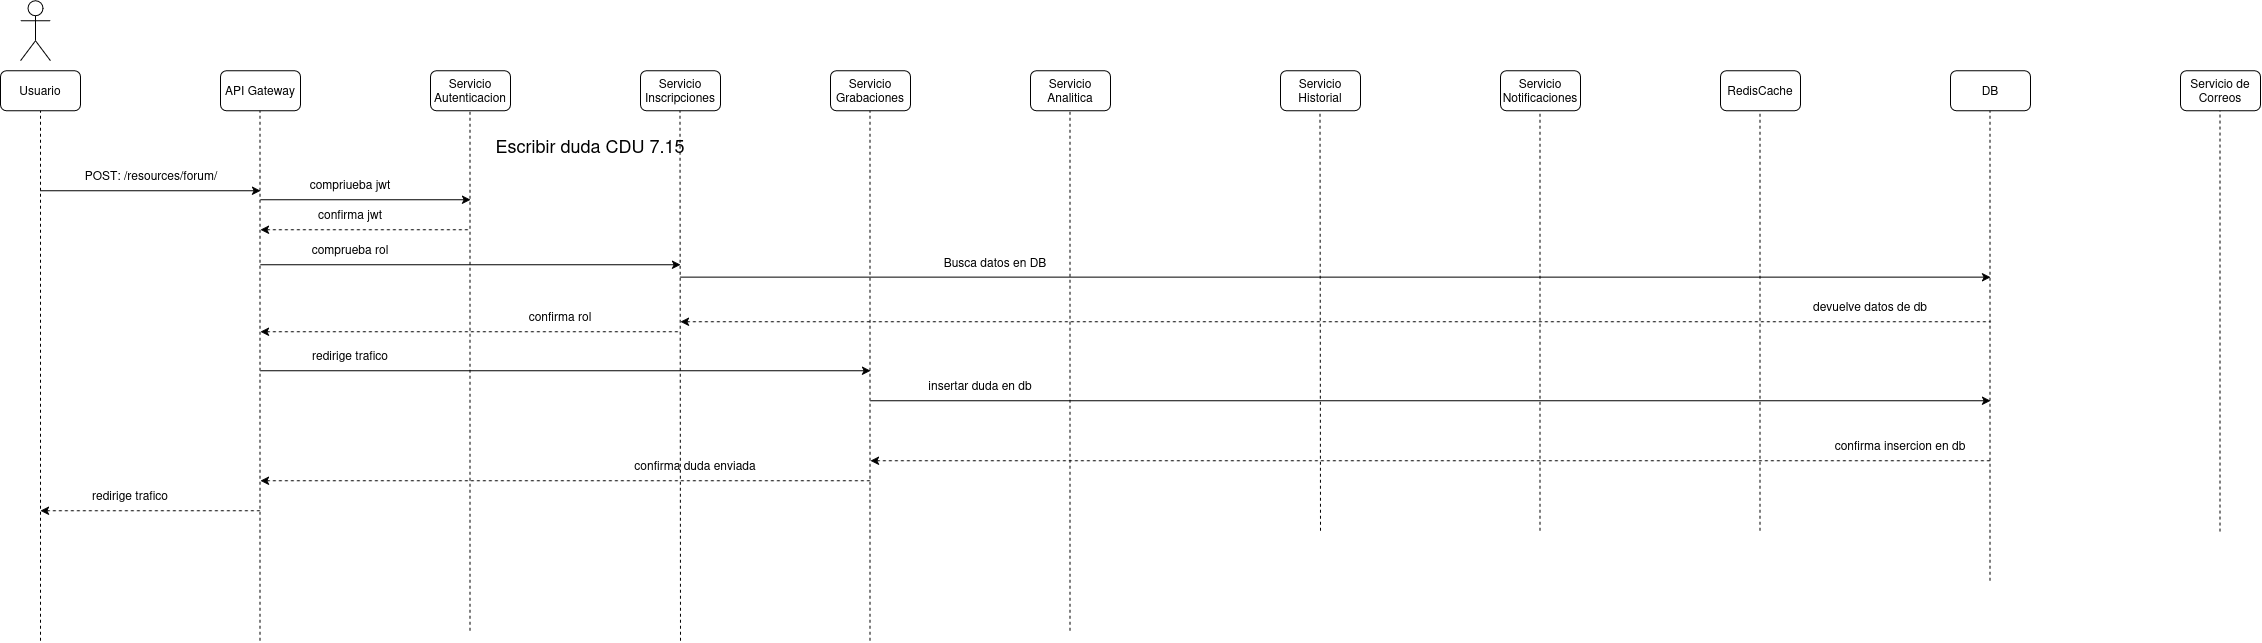

The diagram above was exported from draw.io. Its source (the exported page's mxGraphModel, read from the mxfile embedded in the PNG):
<mxGraphModel dx="1808" dy="1060" grid="1" gridSize="10" guides="1" tooltips="1" connect="1" arrows="1" fold="1" page="1" pageScale="1" pageWidth="850" pageHeight="1100" math="0" shadow="0">
  <root>
    <mxCell id="cnLJlYqL0n5mQMHFPp7e-0" />
    <mxCell id="cnLJlYqL0n5mQMHFPp7e-1" parent="cnLJlYqL0n5mQMHFPp7e-0" />
    <mxCell id="cnLJlYqL0n5mQMHFPp7e-2" parent="cnLJlYqL0n5mQMHFPp7e-1" style="shape=umlActor;verticalLabelPosition=bottom;verticalAlign=top;html=1;outlineConnect=0;" value="" vertex="1">
      <mxGeometry height="60" width="30" x="60" y="30" as="geometry" />
    </mxCell>
    <mxCell id="cnLJlYqL0n5mQMHFPp7e-3" parent="cnLJlYqL0n5mQMHFPp7e-1" style="rounded=1;whiteSpace=wrap;html=1;" value="Usuario" vertex="1">
      <mxGeometry height="40" width="80" x="40" y="100" as="geometry" />
    </mxCell>
    <mxCell id="cnLJlYqL0n5mQMHFPp7e-4" parent="cnLJlYqL0n5mQMHFPp7e-1" style="rounded=1;whiteSpace=wrap;html=1;" value="API Gateway" vertex="1">
      <mxGeometry height="40" width="80" x="260" y="100" as="geometry" />
    </mxCell>
    <mxCell id="cnLJlYqL0n5mQMHFPp7e-5" parent="cnLJlYqL0n5mQMHFPp7e-1" style="rounded=1;whiteSpace=wrap;html=1;" value="Servicio Autenticacion" vertex="1">
      <mxGeometry height="40" width="80" x="470" y="100" as="geometry" />
    </mxCell>
    <mxCell id="cnLJlYqL0n5mQMHFPp7e-6" parent="cnLJlYqL0n5mQMHFPp7e-1" style="rounded=1;whiteSpace=wrap;html=1;" value="Servicio Inscripciones" vertex="1">
      <mxGeometry height="40" width="80" x="680" y="100" as="geometry" />
    </mxCell>
    <mxCell id="cnLJlYqL0n5mQMHFPp7e-7" parent="cnLJlYqL0n5mQMHFPp7e-1" style="rounded=1;whiteSpace=wrap;html=1;" value="Servicio Grabaciones" vertex="1">
      <mxGeometry height="40" width="80" x="870" y="100" as="geometry" />
    </mxCell>
    <mxCell id="cnLJlYqL0n5mQMHFPp7e-8" parent="cnLJlYqL0n5mQMHFPp7e-1" style="rounded=1;whiteSpace=wrap;html=1;" value="Servicio Analitica" vertex="1">
      <mxGeometry height="40" width="80" x="1070" y="100" as="geometry" />
    </mxCell>
    <mxCell id="cnLJlYqL0n5mQMHFPp7e-9" parent="cnLJlYqL0n5mQMHFPp7e-1" style="rounded=1;whiteSpace=wrap;html=1;" value="RedisCache" vertex="1">
      <mxGeometry height="40" width="80" x="1760" y="100" as="geometry" />
    </mxCell>
    <mxCell id="cnLJlYqL0n5mQMHFPp7e-10" parent="cnLJlYqL0n5mQMHFPp7e-1" style="rounded=1;whiteSpace=wrap;html=1;" value="Servicio Notificaciones" vertex="1">
      <mxGeometry height="40" width="80" x="1540" y="100" as="geometry" />
    </mxCell>
    <mxCell id="cnLJlYqL0n5mQMHFPp7e-11" parent="cnLJlYqL0n5mQMHFPp7e-1" style="rounded=1;whiteSpace=wrap;html=1;" value="Servicio Historial" vertex="1">
      <mxGeometry height="40" width="80" x="1320" y="100" as="geometry" />
    </mxCell>
    <mxCell id="cnLJlYqL0n5mQMHFPp7e-12" parent="cnLJlYqL0n5mQMHFPp7e-1" style="rounded=1;whiteSpace=wrap;html=1;" value="DB" vertex="1">
      <mxGeometry height="40" width="80" x="1990" y="100" as="geometry" />
    </mxCell>
    <mxCell id="cnLJlYqL0n5mQMHFPp7e-13" parent="cnLJlYqL0n5mQMHFPp7e-1" style="rounded=1;whiteSpace=wrap;html=1;" value="Servicio de Correos" vertex="1">
      <mxGeometry height="40" width="80" x="2220" y="100" as="geometry" />
    </mxCell>
    <mxCell id="cnLJlYqL0n5mQMHFPp7e-14" edge="1" parent="cnLJlYqL0n5mQMHFPp7e-1" style="endArrow=classic;html=1;rounded=0;" value="">
      <mxGeometry height="50" relative="1" width="50" as="geometry">
        <mxPoint x="80" y="220" as="sourcePoint" />
        <mxPoint x="300" y="220" as="targetPoint" />
      </mxGeometry>
    </mxCell>
    <mxCell id="cnLJlYqL0n5mQMHFPp7e-15" parent="cnLJlYqL0n5mQMHFPp7e-1" style="text;html=1;whiteSpace=wrap;strokeColor=none;fillColor=none;align=center;verticalAlign=middle;rounded=0;" value="&lt;div&gt;&lt;span style=&quot;font-size: 18px;&quot;&gt;Escribir duda CDU 7.15&lt;/span&gt;&lt;/div&gt;" vertex="1">
      <mxGeometry height="30" width="440" x="410" y="160" as="geometry" />
    </mxCell>
    <mxCell id="cnLJlYqL0n5mQMHFPp7e-16" parent="cnLJlYqL0n5mQMHFPp7e-1" style="text;html=1;whiteSpace=wrap;strokeColor=none;fillColor=none;align=center;verticalAlign=middle;rounded=0;" value="POST: /resources/forum/" vertex="1">
      <mxGeometry height="30" width="160" x="111" y="190" as="geometry" />
    </mxCell>
    <mxCell id="cnLJlYqL0n5mQMHFPp7e-17" edge="1" parent="cnLJlYqL0n5mQMHFPp7e-1" style="endArrow=none;dashed=1;html=1;rounded=0;entryX=0.5;entryY=1;entryDx=0;entryDy=0;" target="cnLJlYqL0n5mQMHFPp7e-3" value="">
      <mxGeometry height="50" relative="1" width="50" as="geometry">
        <mxPoint x="80" y="670" as="sourcePoint" />
        <mxPoint x="550" y="210" as="targetPoint" />
      </mxGeometry>
    </mxCell>
    <mxCell id="cnLJlYqL0n5mQMHFPp7e-18" edge="1" parent="cnLJlYqL0n5mQMHFPp7e-1" style="endArrow=none;dashed=1;html=1;rounded=0;entryX=0.5;entryY=1;entryDx=0;entryDy=0;" value="">
      <mxGeometry height="50" relative="1" width="50" as="geometry">
        <mxPoint x="299.5" y="670" as="sourcePoint" />
        <mxPoint x="299.5" y="140" as="targetPoint" />
      </mxGeometry>
    </mxCell>
    <mxCell id="cnLJlYqL0n5mQMHFPp7e-19" edge="1" parent="cnLJlYqL0n5mQMHFPp7e-1" style="endArrow=none;dashed=1;html=1;rounded=0;entryX=0.5;entryY=1;entryDx=0;entryDy=0;" value="">
      <mxGeometry height="50" relative="1" width="50" as="geometry">
        <mxPoint x="509.5" y="660" as="sourcePoint" />
        <mxPoint x="509.5" y="140" as="targetPoint" />
      </mxGeometry>
    </mxCell>
    <mxCell id="cnLJlYqL0n5mQMHFPp7e-20" edge="1" parent="cnLJlYqL0n5mQMHFPp7e-1" style="endArrow=none;dashed=1;html=1;rounded=0;entryX=0.5;entryY=1;entryDx=0;entryDy=0;" value="">
      <mxGeometry height="50" relative="1" width="50" as="geometry">
        <mxPoint x="720" y="670" as="sourcePoint" />
        <mxPoint x="719.5" y="140" as="targetPoint" />
      </mxGeometry>
    </mxCell>
    <mxCell id="cnLJlYqL0n5mQMHFPp7e-21" edge="1" parent="cnLJlYqL0n5mQMHFPp7e-1" style="endArrow=none;dashed=1;html=1;rounded=0;entryX=0.5;entryY=1;entryDx=0;entryDy=0;" value="">
      <mxGeometry height="50" relative="1" width="50" as="geometry">
        <mxPoint x="909.5" y="670" as="sourcePoint" />
        <mxPoint x="909.5" y="140" as="targetPoint" />
      </mxGeometry>
    </mxCell>
    <mxCell id="cnLJlYqL0n5mQMHFPp7e-22" edge="1" parent="cnLJlYqL0n5mQMHFPp7e-1" style="endArrow=none;dashed=1;html=1;rounded=0;entryX=0.5;entryY=1;entryDx=0;entryDy=0;" value="">
      <mxGeometry height="50" relative="1" width="50" as="geometry">
        <mxPoint x="1109.5" y="660" as="sourcePoint" />
        <mxPoint x="1109.5" y="140" as="targetPoint" />
      </mxGeometry>
    </mxCell>
    <mxCell id="cnLJlYqL0n5mQMHFPp7e-23" edge="1" parent="cnLJlYqL0n5mQMHFPp7e-1" style="endArrow=none;dashed=1;html=1;rounded=0;entryX=0.5;entryY=1;entryDx=0;entryDy=0;" value="">
      <mxGeometry height="50" relative="1" width="50" as="geometry">
        <mxPoint x="1360" y="560" as="sourcePoint" />
        <mxPoint x="1359.5" y="140" as="targetPoint" />
      </mxGeometry>
    </mxCell>
    <mxCell id="cnLJlYqL0n5mQMHFPp7e-24" edge="1" parent="cnLJlYqL0n5mQMHFPp7e-1" style="endArrow=none;dashed=1;html=1;rounded=0;entryX=0.5;entryY=1;entryDx=0;entryDy=0;" value="">
      <mxGeometry height="50" relative="1" width="50" as="geometry">
        <mxPoint x="1579.5" y="560" as="sourcePoint" />
        <mxPoint x="1579.5" y="140" as="targetPoint" />
      </mxGeometry>
    </mxCell>
    <mxCell id="cnLJlYqL0n5mQMHFPp7e-25" edge="1" parent="cnLJlYqL0n5mQMHFPp7e-1" style="endArrow=none;dashed=1;html=1;rounded=0;entryX=0.5;entryY=1;entryDx=0;entryDy=0;" value="">
      <mxGeometry height="50" relative="1" width="50" as="geometry">
        <mxPoint x="1799.5" y="560" as="sourcePoint" />
        <mxPoint x="1799.5" y="140" as="targetPoint" />
      </mxGeometry>
    </mxCell>
    <mxCell id="cnLJlYqL0n5mQMHFPp7e-26" edge="1" parent="cnLJlYqL0n5mQMHFPp7e-1" style="endArrow=none;dashed=1;html=1;rounded=0;entryX=0.5;entryY=1;entryDx=0;entryDy=0;" value="">
      <mxGeometry height="50" relative="1" width="50" as="geometry">
        <mxPoint x="2029.5" y="610" as="sourcePoint" />
        <mxPoint x="2029.5" y="140" as="targetPoint" />
      </mxGeometry>
    </mxCell>
    <mxCell id="cnLJlYqL0n5mQMHFPp7e-27" edge="1" parent="cnLJlYqL0n5mQMHFPp7e-1" style="endArrow=none;dashed=1;html=1;rounded=0;entryX=0.5;entryY=1;entryDx=0;entryDy=0;" value="">
      <mxGeometry height="50" relative="1" width="50" as="geometry">
        <mxPoint x="2259.5" y="560.7999877929688" as="sourcePoint" />
        <mxPoint x="2259.5" y="140" as="targetPoint" />
      </mxGeometry>
    </mxCell>
    <mxCell id="cnLJlYqL0n5mQMHFPp7e-28" edge="1" parent="cnLJlYqL0n5mQMHFPp7e-1" style="endArrow=classic;html=1;rounded=0;" value="">
      <mxGeometry height="50" relative="1" width="50" as="geometry">
        <mxPoint x="300" y="400" as="sourcePoint" />
        <mxPoint x="910" y="400" as="targetPoint" />
      </mxGeometry>
    </mxCell>
    <mxCell id="cnLJlYqL0n5mQMHFPp7e-29" parent="cnLJlYqL0n5mQMHFPp7e-1" style="text;html=1;whiteSpace=wrap;strokeColor=none;fillColor=none;align=center;verticalAlign=middle;rounded=0;" value="redirige trafico" vertex="1">
      <mxGeometry height="30" width="120" x="330" y="370" as="geometry" />
    </mxCell>
    <mxCell id="cnLJlYqL0n5mQMHFPp7e-30" edge="1" parent="cnLJlYqL0n5mQMHFPp7e-1" style="endArrow=classic;html=1;rounded=0;" value="">
      <mxGeometry height="50" relative="1" width="50" as="geometry">
        <mxPoint x="910" y="430" as="sourcePoint" />
        <mxPoint x="2030" y="430" as="targetPoint" />
      </mxGeometry>
    </mxCell>
    <mxCell id="cnLJlYqL0n5mQMHFPp7e-31" parent="cnLJlYqL0n5mQMHFPp7e-1" style="text;html=1;whiteSpace=wrap;strokeColor=none;fillColor=none;align=center;verticalAlign=middle;rounded=0;" value="insertar duda en db" vertex="1">
      <mxGeometry height="30" width="160" x="940" y="400" as="geometry" />
    </mxCell>
    <mxCell id="cnLJlYqL0n5mQMHFPp7e-32" edge="1" parent="cnLJlYqL0n5mQMHFPp7e-1" style="endArrow=none;html=1;rounded=0;startArrow=classic;startFill=1;endFill=0;dashed=1;" value="">
      <mxGeometry height="50" relative="1" width="50" as="geometry">
        <mxPoint x="910" y="490" as="sourcePoint" />
        <mxPoint x="2030" y="490" as="targetPoint" />
      </mxGeometry>
    </mxCell>
    <mxCell id="cnLJlYqL0n5mQMHFPp7e-33" parent="cnLJlYqL0n5mQMHFPp7e-1" style="text;html=1;whiteSpace=wrap;strokeColor=none;fillColor=none;align=center;verticalAlign=middle;rounded=0;" value="confirma insercion en db" vertex="1">
      <mxGeometry height="30" width="160" x="1860" y="460" as="geometry" />
    </mxCell>
    <mxCell id="cnLJlYqL0n5mQMHFPp7e-34" edge="1" parent="cnLJlYqL0n5mQMHFPp7e-1" style="endArrow=none;html=1;rounded=0;startArrow=classic;startFill=1;endFill=0;dashed=1;" value="">
      <mxGeometry height="50" relative="1" width="50" as="geometry">
        <mxPoint x="300" y="510" as="sourcePoint" />
        <mxPoint x="910" y="510" as="targetPoint" />
      </mxGeometry>
    </mxCell>
    <mxCell id="cnLJlYqL0n5mQMHFPp7e-35" parent="cnLJlYqL0n5mQMHFPp7e-1" style="text;html=1;whiteSpace=wrap;strokeColor=none;fillColor=none;align=center;verticalAlign=middle;rounded=0;" value="confirma duda enviada" vertex="1">
      <mxGeometry height="30" width="290" x="590" y="480" as="geometry" />
    </mxCell>
    <mxCell id="cnLJlYqL0n5mQMHFPp7e-36" edge="1" parent="cnLJlYqL0n5mQMHFPp7e-1" style="endArrow=none;html=1;rounded=0;startArrow=classic;startFill=1;endFill=0;dashed=1;" value="">
      <mxGeometry height="50" relative="1" width="50" as="geometry">
        <mxPoint x="80" y="540" as="sourcePoint" />
        <mxPoint x="300" y="540" as="targetPoint" />
      </mxGeometry>
    </mxCell>
    <mxCell id="cnLJlYqL0n5mQMHFPp7e-37" parent="cnLJlYqL0n5mQMHFPp7e-1" style="text;html=1;whiteSpace=wrap;strokeColor=none;fillColor=none;align=center;verticalAlign=middle;rounded=0;" value="redirige trafico" vertex="1">
      <mxGeometry height="30" width="120" x="110" y="510" as="geometry" />
    </mxCell>
    <mxCell id="cnLJlYqL0n5mQMHFPp7e-38" edge="1" parent="cnLJlYqL0n5mQMHFPp7e-1" style="endArrow=classic;html=1;rounded=0;" value="">
      <mxGeometry height="50" relative="1" width="50" as="geometry">
        <mxPoint x="300" y="229" as="sourcePoint" />
        <mxPoint x="510" y="229" as="targetPoint" />
      </mxGeometry>
    </mxCell>
    <mxCell id="cnLJlYqL0n5mQMHFPp7e-39" parent="cnLJlYqL0n5mQMHFPp7e-1" style="text;html=1;whiteSpace=wrap;strokeColor=none;fillColor=none;align=center;verticalAlign=middle;rounded=0;" value="compriueba jwt" vertex="1">
      <mxGeometry height="30" width="120" x="330" y="199" as="geometry" />
    </mxCell>
    <mxCell id="cnLJlYqL0n5mQMHFPp7e-40" edge="1" parent="cnLJlYqL0n5mQMHFPp7e-1" style="endArrow=none;html=1;rounded=0;startArrow=classic;startFill=1;endFill=0;dashed=1;" value="">
      <mxGeometry height="50" relative="1" width="50" as="geometry">
        <mxPoint x="300" y="259" as="sourcePoint" />
        <mxPoint x="510" y="259" as="targetPoint" />
      </mxGeometry>
    </mxCell>
    <mxCell id="cnLJlYqL0n5mQMHFPp7e-41" parent="cnLJlYqL0n5mQMHFPp7e-1" style="text;html=1;whiteSpace=wrap;strokeColor=none;fillColor=none;align=center;verticalAlign=middle;rounded=0;" value="confirma jwt" vertex="1">
      <mxGeometry height="30" width="120" x="330" y="229" as="geometry" />
    </mxCell>
    <mxCell id="cnLJlYqL0n5mQMHFPp7e-42" edge="1" parent="cnLJlYqL0n5mQMHFPp7e-1" style="endArrow=classic;html=1;rounded=0;" value="">
      <mxGeometry height="50" relative="1" width="50" as="geometry">
        <mxPoint x="300" y="294" as="sourcePoint" />
        <mxPoint x="720" y="294" as="targetPoint" />
      </mxGeometry>
    </mxCell>
    <mxCell id="cnLJlYqL0n5mQMHFPp7e-43" parent="cnLJlYqL0n5mQMHFPp7e-1" style="text;html=1;whiteSpace=wrap;strokeColor=none;fillColor=none;align=center;verticalAlign=middle;rounded=0;" value="comprueba rol" vertex="1">
      <mxGeometry height="30" width="120" x="330" y="264" as="geometry" />
    </mxCell>
    <mxCell id="cnLJlYqL0n5mQMHFPp7e-44" edge="1" parent="cnLJlYqL0n5mQMHFPp7e-1" style="endArrow=none;html=1;rounded=0;startArrow=classic;startFill=1;endFill=0;dashed=1;" value="">
      <mxGeometry height="50" relative="1" width="50" as="geometry">
        <mxPoint x="300" y="361" as="sourcePoint" />
        <mxPoint x="720" y="361" as="targetPoint" />
      </mxGeometry>
    </mxCell>
    <mxCell id="cnLJlYqL0n5mQMHFPp7e-45" parent="cnLJlYqL0n5mQMHFPp7e-1" style="text;html=1;whiteSpace=wrap;strokeColor=none;fillColor=none;align=center;verticalAlign=middle;rounded=0;" value="confirma rol" vertex="1">
      <mxGeometry height="30" width="120" x="540" y="331" as="geometry" />
    </mxCell>
    <mxCell id="cnLJlYqL0n5mQMHFPp7e-46" edge="1" parent="cnLJlYqL0n5mQMHFPp7e-1" style="endArrow=classic;html=1;rounded=0;" value="">
      <mxGeometry height="50" relative="1" width="50" as="geometry">
        <mxPoint x="720" y="306.38" as="sourcePoint" />
        <mxPoint x="2030" y="306.38" as="targetPoint" />
      </mxGeometry>
    </mxCell>
    <mxCell id="cnLJlYqL0n5mQMHFPp7e-47" parent="cnLJlYqL0n5mQMHFPp7e-1" style="text;html=1;whiteSpace=wrap;strokeColor=none;fillColor=none;align=center;verticalAlign=middle;rounded=0;" value="Busca datos en DB" vertex="1">
      <mxGeometry height="30" width="170" x="950" y="276.38" as="geometry" />
    </mxCell>
    <mxCell id="cnLJlYqL0n5mQMHFPp7e-48" edge="1" parent="cnLJlYqL0n5mQMHFPp7e-1" style="endArrow=none;html=1;rounded=0;endFill=0;startArrow=classic;startFill=1;dashed=1;" value="">
      <mxGeometry height="50" relative="1" width="50" as="geometry">
        <mxPoint x="720" y="351" as="sourcePoint" />
        <mxPoint x="2030" y="351" as="targetPoint" />
      </mxGeometry>
    </mxCell>
    <mxCell id="cnLJlYqL0n5mQMHFPp7e-49" parent="cnLJlYqL0n5mQMHFPp7e-1" style="text;html=1;whiteSpace=wrap;strokeColor=none;fillColor=none;align=center;verticalAlign=middle;rounded=0;" value="devuelve datos de db" vertex="1">
      <mxGeometry height="30" width="220" x="1800" y="321.00000000000006" as="geometry" />
    </mxCell>
  </root>
</mxGraphModel>